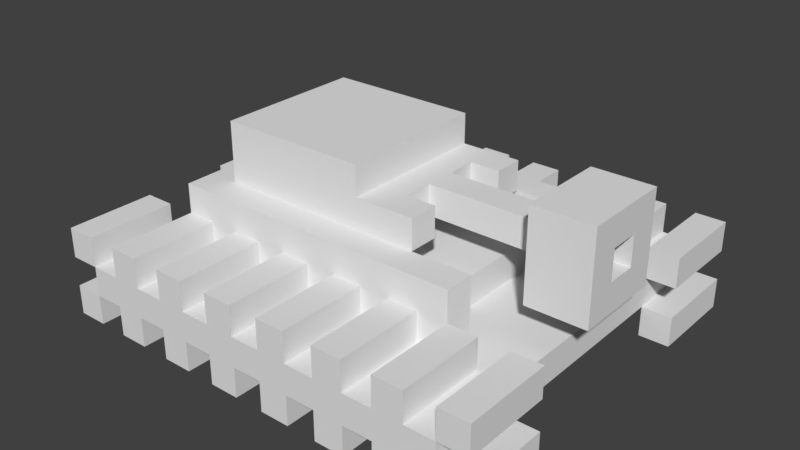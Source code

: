 # Source: SM_EnemyTank4.blend  (saved by Blender 2.77.0; exported with 4.5.12 LTS)
import bpy
from mathutils import Matrix  # noqa: F401  (used for matrix-valued properties, if any)

bpy.ops.wm.read_factory_settings(use_empty=True)
scene = bpy.context.scene
scene.name = 'Scene'

# ---- collections
col_collection_1 = bpy.data.collections.new('Collection 1'); scene.collection.children.link(col_collection_1)

# ---- images (referenced by path relative to the original .blend; pixels are not part of the script)
import os
ASSET_DIR = os.environ.get("B2B_ASSET_DIR", "")  # directory of the original .blend (textures are referenced by path, not embedded)
HERE = os.path.dirname(os.path.abspath(__file__))  # packed textures are extracted next to this script under _unpacked/

def load_image(name, relpath, width, height, colorspace="sRGB"):
    """Load a texture the original file referenced (path relative to the .blend, or extracted next to this script)."""
    p = next((c for c in (os.path.join(HERE, relpath), os.path.join(ASSET_DIR, relpath)) if relpath and os.path.exists(c)), "")
    if p:
        img = bpy.data.images.load(p, check_existing=True)
        img.name = name
    else:  # same state as the original file: an image datablock whose file is absent (Cycles renders it pink)
        img = bpy.data.images.new(name, width, height)
        img.source = "FILE"
        img.filepath = "//" + (relpath or name)
    img.colorspace_settings.name = colorspace
    return img
img_t_enemytankl4h4l_png = load_image('T_EnemyTankL4H4L.png', 'Textures/T_EnemyTankL4H4L.png', 1024, 1024, 'sRGB')

# ---- materials (node trees are filled in below, after node groups)
mat_m_enemytank4 = bpy.data.materials.new('M_EnemyTank4')
mat_m_enemytank4.alpha_threshold = 0.0
mat_m_enemytank4.roughness = 0.5
mat_m_enemytank4.line_color = (0.0, 0.0, 0.0, 1.0)

# ---- material node trees
mat_m_enemytank4.use_nodes = True; mat_m_enemytank4.node_tree.nodes.clear()
_N = mat_m_enemytank4.node_tree.nodes; _L = mat_m_enemytank4.node_tree.links
n0 = _N.new('ShaderNodeOutputMaterial'); n0.name = 'Material Output'; n0.location = (300, 300)
n1 = _N.new('ShaderNodeBsdfDiffuse'); n1.name = 'Diffuse BSDF'; n1.location = (127, 312)
n2 = _N.new('ShaderNodeTexImage'); n2.name = 'Image Texture'; n2.location = (-57, 364)
n2.width = 140
n2.image = img_t_enemytankl4h4l_png
_L.new(n1.outputs[0], n0.inputs[0])
n0.is_active_output = True

# ---- world
world_world = bpy.data.worlds.new('World'); scene.world = world_world
world_world.color = (0.05088, 0.05088, 0.05088)
world_world.use_sun_shadow = False
world_world.sun_shadow_jitter_overblur = 0.0
world_world.cycles.sampling_method = 'MANUAL'

# ---- meshes
me_cube = bpy.data.meshes.new('Cube')
me_cube.from_pydata([(-1.0, -0.8125, 1.0), (-1.0, -0.8125, 3.0), (-1.0, -0.4375, 1.0), (-1.0, -0.4375, 3.0), (-0.875, -0.8125, 1.0), (-0.875, -0.8125, 3.0), (-0.875, -0.4375, 1.0), (-0.875, -0.4375, 3.0), (-0.75, -0.8125, 1.0), (-0.75, -0.8125, 3.0), (-0.75, -0.4375, 1.0), (-0.75, -0.4375, 3.0), (-0.625, -0.8125, 1.0), (-0.625, -0.8125, 3.0), (-0.625, -0.4375, 1.0), (-0.625, -0.4375, 3.0), (-0.5, -0.8125, 1.0), (-0.5, -0.8125, 3.0), (-0.5, -0.4375, 1.0), (-0.5, -0.4375, 3.0), (-0.375, -0.8125, 1.0), (-0.375, -0.8125, 3.0), (-0.375, -0.4375, 1.0), (-0.375, -0.4375, 3.0), (-0.25, -0.8125, 1.0), (-0.25, -0.8125, 3.0), (-0.25, -0.4375, 1.0), (-0.25, -0.4375, 3.0), (-0.125, -0.8125, 1.0), (-0.125, -0.8125, 3.0), (-0.125, -0.4375, 1.0), (-0.125, -0.4375, 3.0), (0.0, -0.8125, 1.0), (0.0, -0.8125, 3.0), (0.0, -0.4375, 1.0), (0.0, -0.4375, 3.0), (0.125, -0.8125, 1.0), (0.125, -0.8125, 3.0), (0.125, -0.4375, 1.0), (0.125, -0.4375, 3.0), (0.25, -0.8125, 1.0), (0.25, -0.8125, 3.0), (0.25, -0.4375, 1.0), (0.25, -0.4375, 3.0), (0.375, -0.8125, 1.0), (0.375, -0.8125, 3.0), (0.375, -0.4375, 1.0), (0.375, -0.4375, 3.0), (0.5, -0.8125, 1.0), (0.5, -0.8125, 3.0), (0.5, -0.4375, 1.0), (0.5, -0.4375, 3.0), (0.625, -0.8125, 1.0), (0.625, -0.8125, 3.0), (0.625, -0.4375, 1.0), (0.625, -0.4375, 3.0), (0.75, -0.8125, 1.0), (0.75, -0.8125, 3.0), (0.75, -0.4375, 1.0), (0.75, -0.4375, 3.0), (0.875, -0.8125, 1.0), (0.875, -0.8125, 3.0), (0.875, -0.4375, 1.0), (0.875, -0.4375, 3.0), (0.75, -0.8125, -3.0), (0.75, -0.8125, -1.0), (0.75, -0.4375, -3.0), (0.75, -0.4375, -1.0), (0.875, -0.8125, -3.0), (0.875, -0.8125, -1.0), (0.875, -0.4375, -3.0), (0.875, -0.4375, -1.0), (0.5, -0.8125, -3.0), (0.5, -0.8125, -1.0), (0.5, -0.4375, -3.0), (0.5, -0.4375, -1.0), (0.625, -0.8125, -3.0), (0.625, -0.8125, -1.0), (0.625, -0.4375, -3.0), (0.625, -0.4375, -1.0), (0.25, -0.8125, -3.0), (0.25, -0.8125, -1.0), (0.25, -0.4375, -3.0), (0.25, -0.4375, -1.0), (0.375, -0.8125, -3.0), (0.375, -0.8125, -1.0), (0.375, -0.4375, -3.0), (0.375, -0.4375, -1.0), (0.0, -0.8125, -3.0), (0.0, -0.8125, -1.0), (0.0, -0.4375, -3.0), (0.0, -0.4375, -1.0), (0.125, -0.8125, -3.0), (0.125, -0.8125, -1.0), (0.125, -0.4375, -3.0), (0.125, -0.4375, -1.0), (-0.25, -0.8125, -3.0), (-0.25, -0.8125, -1.0), (-0.25, -0.4375, -3.0), (-0.25, -0.4375, -1.0), (-0.125, -0.8125, -3.0), (-0.125, -0.8125, -1.0), (-0.125, -0.4375, -3.0), (-0.125, -0.4375, -1.0), (-0.5, -0.8125, -3.0), (-0.5, -0.8125, -1.0), (-0.5, -0.4375, -3.0), (-0.5, -0.4375, -1.0), (-0.375, -0.8125, -3.0), (-0.375, -0.8125, -1.0), (-0.375, -0.4375, -3.0), (-0.375, -0.4375, -1.0), (-0.75, -0.8125, -3.0), (-0.75, -0.8125, -1.0), (-0.75, -0.4375, -3.0), (-0.75, -0.4375, -1.0), (-0.625, -0.8125, -3.0), (-0.625, -0.8125, -1.0), (-0.625, -0.4375, -3.0), (-0.625, -0.4375, -1.0), (-1.0, -0.8125, -3.0), (-1.0, -0.8125, -1.0), (-1.0, -0.4375, -3.0), (-1.0, -0.4375, -1.0), (-0.875, -0.8125, -3.0), (-0.875, -0.8125, -1.0), (-0.875, -0.4375, -3.0), (-0.875, -0.4375, -1.0), (-1.0, 0.4375, -3.0), (-1.0, 0.4375, -1.0), (-1.0, 0.8125, -3.0), (-1.0, 0.8125, -1.0), (-0.875, 0.4375, -3.0), (-0.875, 0.4375, -1.0), (-0.875, 0.8125, -3.0), (-0.875, 0.8125, -1.0), (-0.75, 0.4375, -3.0), (-0.75, 0.4375, -1.0), (-0.75, 0.8125, -3.0), (-0.75, 0.8125, -1.0), (-0.625, 0.4375, -3.0), (-0.625, 0.4375, -1.0), (-0.625, 0.8125, -3.0), (-0.625, 0.8125, -1.0), (-0.5, 0.4375, -3.0), (-0.5, 0.4375, -1.0), (-0.5, 0.8125, -3.0), (-0.5, 0.8125, -1.0), (-0.375, 0.4375, -3.0), (-0.375, 0.4375, -1.0), (-0.375, 0.8125, -3.0), (-0.375, 0.8125, -1.0), (-0.25, 0.4375, -3.0), (-0.25, 0.4375, -1.0), (-0.25, 0.8125, -3.0), (-0.25, 0.8125, -1.0), (-0.125, 0.4375, -3.0), (-0.125, 0.4375, -1.0), (-0.125, 0.8125, -3.0), (-0.125, 0.8125, -1.0), (0.0, 0.4375, -3.0), (0.0, 0.4375, -1.0), (0.0, 0.8125, -3.0), (0.0, 0.8125, -1.0), (0.125, 0.4375, -3.0), (0.125, 0.4375, -1.0), (0.125, 0.8125, -3.0), (0.125, 0.8125, -1.0), (0.25, 0.4375, -3.0), (0.25, 0.4375, -1.0), (0.25, 0.8125, -3.0), (0.25, 0.8125, -1.0), (0.375, 0.4375, -3.0), (0.375, 0.4375, -1.0), (0.375, 0.8125, -3.0), (0.375, 0.8125, -1.0), (0.5, 0.4375, -3.0), (0.5, 0.4375, -1.0), (0.5, 0.8125, -3.0), (0.5, 0.8125, -1.0), (0.625, 0.4375, -3.0), (0.625, 0.4375, -1.0), (0.625, 0.8125, -3.0), (0.625, 0.8125, -1.0), (0.75, 0.4375, -3.0), (0.75, 0.4375, -1.0), (0.75, 0.8125, -3.0), (0.75, 0.8125, -1.0), (0.875, 0.4375, -3.0), (0.875, 0.4375, -1.0), (0.875, 0.8125, -3.0), (0.875, 0.8125, -1.0), (0.75, 0.4375, 1.0), (0.75, 0.4375, 3.0), (0.75, 0.8125, 1.0), (0.75, 0.8125, 3.0), (0.875, 0.4375, 1.0), (0.875, 0.4375, 3.0), (0.875, 0.8125, 1.0), (0.875, 0.8125, 3.0), (0.5, 0.4375, 1.0), (0.5, 0.4375, 3.0), (0.5, 0.8125, 1.0), (0.5, 0.8125, 3.0), (0.625, 0.4375, 1.0), (0.625, 0.4375, 3.0), (0.625, 0.8125, 1.0), (0.625, 0.8125, 3.0), (0.25, 0.4375, 1.0), (0.25, 0.4375, 3.0), (0.25, 0.8125, 1.0), (0.25, 0.8125, 3.0), (0.375, 0.4375, 1.0), (0.375, 0.4375, 3.0), (0.375, 0.8125, 1.0), (0.375, 0.8125, 3.0), (0.0, 0.4375, 1.0), (0.0, 0.4375, 3.0), (0.0, 0.8125, 1.0), (0.0, 0.8125, 3.0), (0.125, 0.4375, 1.0), (0.125, 0.4375, 3.0), (0.125, 0.8125, 1.0), (0.125, 0.8125, 3.0), (-0.25, 0.4375, 1.0), (-0.25, 0.4375, 3.0), (-0.25, 0.8125, 1.0), (-0.25, 0.8125, 3.0), (-0.125, 0.4375, 1.0), (-0.125, 0.4375, 3.0), (-0.125, 0.8125, 1.0), (-0.125, 0.8125, 3.0), (-0.5, 0.4375, 1.0), (-0.5, 0.4375, 3.0), (-0.5, 0.8125, 1.0), (-0.5, 0.8125, 3.0), (-0.375, 0.4375, 1.0), (-0.375, 0.4375, 3.0), (-0.375, 0.8125, 1.0), (-0.375, 0.8125, 3.0), (-0.75, 0.4375, 1.0), (-0.75, 0.4375, 3.0), (-0.75, 0.8125, 1.0), (-0.75, 0.8125, 3.0), (-0.625, 0.4375, 1.0), (-0.625, 0.4375, 3.0), (-0.625, 0.8125, 1.0), (-0.625, 0.8125, 3.0), (-1.0, 0.4375, 1.0), (-1.0, 0.4375, 3.0), (-1.0, 0.8125, 1.0), (-1.0, 0.8125, 3.0), (-0.875, 0.4375, 1.0), (-0.875, 0.4375, 3.0), (-0.875, 0.8125, 1.0), (-0.875, 0.8125, 3.0), (-1.0, -0.0625, 1.0), (0.25, 0.1875, 5.0), (0.25, 0.3125, 5.0), (0.5, 0.4375, 1.0), (0.75, -0.8125, 1.0), (-0.75, 0.4375, 1.0), (0.5, -0.3125, 1.0), (-3.725e-09, 0.3125, 9.0), (-0.75, 0.1875, 1.0), (-0.875, -0.8125, 1.0), (0.5, -0.3125, 5.0), (0.25, -0.3125, 5.0), (0.25, -0.1875, 5.0), (0.5, -0.4375, 1.0), (-1.0, 0.0625, 1.0), (-0.875, -0.0625, 1.0), (-0.625, -0.3125, 5.0), (0.5, 0.3125, 1.0), (-0.75, -0.4375, 1.0), (-0.75, -0.1875, 1.0), (0.375, -0.3125, 1.0), (0.75, 0.8125, 1.0), (-2.459e-07, -0.3125, 5.0), (-0.875, 0.1875, 1.0), (-3.725e-09, 0.3125, 5.0), (0.5, 0.4375, 5.0), (0.375, 0.3125, 1.0), (-0.875, 0.8125, 1.0), (-0.875, -0.1875, 1.0), (-0.875, 0.0625, 1.0), (0.25, -0.1875, 7.0), (0.25, -0.3125, 7.0), (0.25, 0.1875, 7.0), (-0.875, -0.0625, 3.0), (0.125, -0.1875, 7.0), (-0.75, -0.1875, 3.0), (0.125, -0.0625, 7.0), (0.125, 0.1875, 7.0), (0.125, 0.0625, 7.0), (0.375, -0.3125, 3.0), (-2.459e-07, -0.3125, 7.0), (0.125, 0.0625, 5.0), (-0.75, 0.1875, 3.0), (-0.875, 0.1875, 3.0), (-1.0, -0.0625, 3.0), (-1.0, 0.0625, 3.0), (0.375, 0.3125, 3.0), (0.125, -0.0625, 5.0), (0.25, 0.3125, 7.0), (-3.725e-09, 0.3125, 7.0), (-0.875, -0.1875, 3.0), (-0.875, 0.0625, 3.0), (0.125, 0.1875, 5.0), (-0.75, 0.4375, 5.0), (0.5, -0.4375, 5.0), (0.5, 0.3125, 5.0), (-0.75, -0.4375, 5.0), (-0.625, 0.3125, 5.0), (0.125, -0.1875, 5.0), (-0.625, 0.3125, 9.0), (-2.459e-07, -0.3125, 9.0), (-0.625, -0.3125, 9.0), (0.625, 0.0625, 7.0), (0.625, -0.0625, 7.0), (0.625, 0.0625, 5.0), (0.75, 0.0625, 7.0), (0.75, -0.0625, 7.0), (0.75, 0.0625, 5.0), (0.75, -0.0625, 5.0), (0.875, 0.0625, 7.0), (0.875, 0.0625, 5.0), (0.625, 0.1875, 3.0), (0.625, -0.0625, 5.0), (0.875, -0.0625, 7.0), (0.875, -0.0625, 5.0), (0.875, -0.1875, 5.0), (0.625, -0.1875, 7.0), (0.625, -0.1875, 5.0), (0.875, -0.1875, 7.0), (0.625, -0.1875, 9.0), (-3.725e-09, 0.3125, 5.0), (0.875, -0.1875, 9.0), (0.875, -0.1875, 3.0), (0.625, -0.1875, 3.0), (0.625, 0.1875, 5.0), (0.625, 0.1875, 7.0), (0.625, 0.1875, 9.0), (0.875, 0.1875, 7.0), (0.875, 0.1875, 9.0), (0.875, 0.1875, 3.0), (-3.725e-09, 0.3125, 3.0), (-2.459e-07, -0.3125, 3.0), (-0.875, 0.8125, -1.0), (-0.875, -0.8125, -1.0), (0.75, -0.8125, -1.0), (0.75, 0.8125, -1.0), (0.875, 0.1875, 5.0)], [(325, 329)], [(1, 3, 2, 0), (3, 7, 6, 2), (7, 5, 4, 6), (5, 1, 0, 4), (5, 7, 3, 1), (9, 11, 10, 8), (11, 15, 14, 10), (15, 13, 12, 14), (13, 9, 8, 12), (13, 15, 11, 9), (17, 19, 18, 16), (19, 23, 22, 18), (23, 21, 20, 22), (21, 17, 16, 20), (21, 23, 19, 17), (25, 27, 26, 24), (27, 31, 30, 26), (31, 29, 28, 30), (29, 25, 24, 28), (29, 31, 27, 25), (33, 35, 34, 32), (35, 39, 38, 34), (39, 37, 36, 38), (37, 33, 32, 36), (37, 39, 35, 33), (41, 43, 42, 40), (43, 47, 46, 42), (47, 45, 44, 46), (45, 41, 40, 44), (45, 47, 43, 41), (49, 51, 50, 48), (51, 55, 54, 50), (55, 53, 52, 54), (53, 49, 48, 52), (53, 55, 51, 49), (57, 59, 58, 56), (59, 63, 62, 58), (63, 61, 60, 62), (61, 57, 56, 60), (61, 63, 59, 57), (65, 67, 66, 64), (67, 71, 70, 66), (71, 69, 68, 70), (69, 65, 64, 68), (69, 71, 67, 65), (73, 75, 74, 72), (75, 79, 78, 74), (79, 77, 76, 78), (77, 73, 72, 76), (77, 79, 75, 73), (81, 83, 82, 80), (83, 87, 86, 82), (87, 85, 84, 86), (85, 81, 80, 84), (85, 87, 83, 81), (89, 91, 90, 88), (91, 95, 94, 90), (95, 93, 92, 94), (93, 89, 88, 92), (93, 95, 91, 89), (97, 99, 98, 96), (99, 103, 102, 98), (103, 101, 100, 102), (101, 97, 96, 100), (101, 103, 99, 97), (105, 107, 106, 104), (107, 111, 110, 106), (111, 109, 108, 110), (109, 105, 104, 108), (109, 111, 107, 105), (113, 115, 114, 112), (115, 119, 118, 114), (119, 117, 116, 118), (117, 113, 112, 116), (117, 119, 115, 113), (121, 123, 122, 120), (123, 127, 126, 122), (127, 125, 124, 126), (125, 121, 120, 124), (125, 127, 123, 121), (129, 131, 130, 128), (131, 135, 134, 130), (135, 133, 132, 134), (133, 129, 128, 132), (133, 135, 131, 129), (137, 139, 138, 136), (139, 143, 142, 138), (143, 141, 140, 142), (141, 137, 136, 140), (141, 143, 139, 137), (145, 147, 146, 144), (147, 151, 150, 146), (151, 149, 148, 150), (149, 145, 144, 148), (149, 151, 147, 145), (153, 155, 154, 152), (155, 159, 158, 154), (159, 157, 156, 158), (157, 153, 152, 156), (157, 159, 155, 153), (161, 163, 162, 160), (163, 167, 166, 162), (167, 165, 164, 166), (165, 161, 160, 164), (165, 167, 163, 161), (169, 171, 170, 168), (171, 175, 174, 170), (175, 173, 172, 174), (173, 169, 168, 172), (173, 175, 171, 169), (177, 179, 178, 176), (179, 183, 182, 178), (183, 181, 180, 182), (181, 177, 176, 180), (181, 183, 179, 177), (185, 187, 186, 184), (187, 191, 190, 186), (191, 189, 188, 190), (189, 185, 184, 188), (189, 191, 187, 185), (193, 195, 194, 192), (195, 199, 198, 194), (199, 197, 196, 198), (197, 193, 192, 196), (197, 199, 195, 193), (201, 203, 202, 200), (203, 207, 206, 202), (207, 205, 204, 206), (205, 201, 200, 204), (205, 207, 203, 201), (209, 211, 210, 208), (211, 215, 214, 210), (215, 213, 212, 214), (213, 209, 208, 212), (213, 215, 211, 209), (217, 219, 218, 216), (219, 223, 222, 218), (223, 221, 220, 222), (221, 217, 216, 220), (221, 223, 219, 217), (225, 227, 226, 224), (227, 231, 230, 226), (231, 229, 228, 230), (229, 225, 224, 228), (229, 231, 227, 225), (233, 235, 234, 232), (235, 239, 238, 234), (239, 237, 236, 238), (237, 233, 232, 236), (237, 239, 235, 233), (241, 243, 242, 240), (243, 247, 246, 242), (247, 245, 244, 246), (245, 241, 240, 244), (245, 247, 243, 241), (249, 251, 250, 248), (251, 255, 254, 250), (255, 253, 252, 254), (253, 249, 248, 252), (253, 255, 251, 249), (265, 283, 348, 349), (348, 283, 277, 351), (267, 268, 286, 287), (316, 317, 272, 278, 267, 287, 296), (257, 258, 304, 288), (308, 257, 288, 293), (260, 277, 283, 279, 264, 261, 259, 273, 282, 276, 262, 269, 274, 275, 284, 265), (315, 263, 305, 304, 258, 280, 313), (264, 279, 299, 298), (284, 275, 291, 306), (271, 284, 306, 289), (256, 271, 289, 300), (262, 266, 310, 269), (276, 282, 302, 295), (285, 270, 301, 307), (274, 312, 309, 261, 264, 298, 291, 275), (270, 256, 300, 301), (279, 285, 307, 299), (259, 281, 311, 273), (286, 290, 292, 319, 318, 294, 293, 288, 304, 305, 296, 287), (346, 347, 295, 302), (346, 280, 278, 347), (297, 294, 318, 320), (260, 350, 351, 277), (295, 347, 278, 267, 266, 262, 276), (273, 311, 258, 280, 346, 302, 282), (309, 281, 259, 261), (298, 299, 307, 301, 300, 289, 306, 291), (310, 312, 274, 269), (350, 260, 265, 349), (268, 314, 290, 286), (272, 317, 315, 313), (309, 312, 310, 266, 267, 278, 272, 313, 280, 258, 311, 281), (296, 305, 263, 316), (263, 315, 317, 316), (314, 303, 292, 290), (297, 308, 293, 294), (319, 318, 332, 335, 342, 341), (292, 303, 328, 319), (338, 337, 335, 339), (339, 333, 340, 327), (342, 344, 345, 327), (318, 341, 340, 320), (328, 333, 332, 319), (337, 344, 342, 335), (324, 323, 321, 322), (325, 321, 323, 326), (322, 329, 330, 324), (323, 324, 330, 326), (337, 334, 343, 344), (352, 343, 325, 326), (331, 330, 329, 334), (345, 352, 331, 338)])
_uv = me_cube.uv_layers.new(name='UVMap')
_uv.uv.foreach_set('vector', [0.03277, 0.9084, 0.2664, 0.9084, 0.2664, 0.9318, 0.03277, 0.9318, 0.2889, 0.9322, 0.2889, 0.9073, 0.3122, 0.9073, 0.3122, 0.9322, 0.2669, 0.8946, 0.03321, 0.8946, 0.03321, 0.8713, 0.2669, 0.8713, 0.2892, 0.8717, 0.3126, 0.8717, 0.3126, 0.8966, 0.2892, 0.8966, 0.03227, 0.9479, 0.3056, 0.9479, 0.3056, 0.9759, 0.03227, 0.9759, 0.03277, 0.9084, 0.2664, 0.9084, 0.2664, 0.9318, 0.03277, 0.9318, 0.2889, 0.9322, 0.2889, 0.9073, 0.3122, 0.9073, 0.3122, 0.9322, 0.2669, 0.8946, 0.03321, 0.8946, 0.03321, 0.8713, 0.2669, 0.8713, 0.2892, 0.8717, 0.3126, 0.8717, 0.3126, 0.8966, 0.2892, 0.8966, 0.03227, 0.9479, 0.3056, 0.9479, 0.3056, 0.9759, 0.03227, 0.9759, 0.03277, 0.9084, 0.2664, 0.9084, 0.2664, 0.9318, 0.03277, 0.9318, 0.2889, 0.9322, 0.2889, 0.9073, 0.3122, 0.9073, 0.3122, 0.9322, 0.2669, 0.8946, 0.03321, 0.8946, 0.03321, 0.8713, 0.2669, 0.8713, 0.2892, 0.8717, 0.3126, 0.8717, 0.3126, 0.8966, 0.2892, 0.8966, 0.03227, 0.9479, 0.3056, 0.9479, 0.3056, 0.9759, 0.03227, 0.9759, 0.03277, 0.9084, 0.2664, 0.9084, 0.2664, 0.9318, 0.03277, 0.9318, 0.2889, 0.9322, 0.2889, 0.9073, 0.3122, 0.9073, 0.3122, 0.9322, 0.2669, 0.8946, 0.03321, 0.8946, 0.03321, 0.8713, 0.2669, 0.8713, 0.2892, 0.8717, 0.3126, 0.8717, 0.3126, 0.8966, 0.2892, 0.8966, 0.03227, 0.9479, 0.3056, 0.9479, 0.3056, 0.9759, 0.03227, 0.9759, 0.03277, 0.9084, 0.2664, 0.9084, 0.2664, 0.9318, 0.03277, 0.9318, 0.2889, 0.9322, 0.2889, 0.9073, 0.3122, 0.9073, 0.3122, 0.9322, 0.2669, 0.8946, 0.03321, 0.8946, 0.03321, 0.8713, 0.2669, 0.8713, 0.2892, 0.8717, 0.3126, 0.8717, 0.3126, 0.8966, 0.2892, 0.8966, 0.03227, 0.9479, 0.3056, 0.9479, 0.3056, 0.9759, 0.03227, 0.9759, 0.03277, 0.9084, 0.2664, 0.9084, 0.2664, 0.9318, 0.03277, 0.9318, 0.2889, 0.9322, 0.2889, 0.9073, 0.3122, 0.9073, 0.3122, 0.9322, 0.2669, 0.8946, 0.03321, 0.8946, 0.03321, 0.8713, 0.2669, 0.8713, 0.2892, 0.8717, 0.3126, 0.8717, 0.3126, 0.8966, 0.2892, 0.8966, 0.03227, 0.9479, 0.3056, 0.9479, 0.3056, 0.9759, 0.03227, 0.9759, 0.03277, 0.9084, 0.2664, 0.9084, 0.2664, 0.9318, 0.03277, 0.9318, 0.2889, 0.9322, 0.2889, 0.9073, 0.3122, 0.9073, 0.3122, 0.9322, 0.2669, 0.8946, 0.03321, 0.8946, 0.03321, 0.8713, 0.2669, 0.8713, 0.2892, 0.8717, 0.3126, 0.8717, 0.3126, 0.8966, 0.2892, 0.8966, 0.03227, 0.9479, 0.3056, 0.9479, 0.3056, 0.9759, 0.03227, 0.9759, 0.03277, 0.9084, 0.2664, 0.9084, 0.2664, 0.9318, 0.03277, 0.9318, 0.2889, 0.9322, 0.2889, 0.9073, 0.3122, 0.9073, 0.3122, 0.9322, 0.2669, 0.8946, 0.03321, 0.8946, 0.03321, 0.8713, 0.2669, 0.8713, 0.2892, 0.8717, 0.3126, 0.8717, 0.3126, 0.8966, 0.2892, 0.8966, 0.03227, 0.9479, 0.3056, 0.9479, 0.3056, 0.9759, 0.03227, 0.9759, 0.03277, 0.9084, 0.2664, 0.9084, 0.2664, 0.9318, 0.03277, 0.9318, 0.2889, 0.9322, 0.2889, 0.9073, 0.3122, 0.9073, 0.3122, 0.9322, 0.2669, 0.8946, 0.03321, 0.8946, 0.03321, 0.8713, 0.2669, 0.8713, 0.2892, 0.8717, 0.3126, 0.8717, 0.3126, 0.8966, 0.2892, 0.8966, 0.03227, 0.9479, 0.3056, 0.9479, 0.3056, 0.9759, 0.03227, 0.9759, 0.03277, 0.9084, 0.2664, 0.9084, 0.2664, 0.9318, 0.03277, 0.9318, 0.2889, 0.9322, 0.2889, 0.9073, 0.3122, 0.9073, 0.3122, 0.9322, 0.2669, 0.8946, 0.03321, 0.8946, 0.03321, 0.8713, 0.2669, 0.8713, 0.2892, 0.8717, 0.3126, 0.8717, 0.3126, 0.8966, 0.2892, 0.8966, 0.03227, 0.9479, 0.3056, 0.9479, 0.3056, 0.9759, 0.03227, 0.9759, 0.03277, 0.9084, 0.2664, 0.9084, 0.2664, 0.9318, 0.03277, 0.9318, 0.2889, 0.9322, 0.2889, 0.9073, 0.3122, 0.9073, 0.3122, 0.9322, 0.2669, 0.8946, 0.03321, 0.8946, 0.03321, 0.8713, 0.2669, 0.8713, 0.2892, 0.8717, 0.3126, 0.8717, 0.3126, 0.8966, 0.2892, 0.8966, 0.03227, 0.9479, 0.3056, 0.9479, 0.3056, 0.9759, 0.03227, 0.9759, 0.03277, 0.9084, 0.2664, 0.9084, 0.2664, 0.9318, 0.03277, 0.9318, 0.2889, 0.9322, 0.2889, 0.9073, 0.3122, 0.9073, 0.3122, 0.9322, 0.2669, 0.8946, 0.03321, 0.8946, 0.03321, 0.8713, 0.2669, 0.8713, 0.2892, 0.8717, 0.3126, 0.8717, 0.3126, 0.8966, 0.2892, 0.8966, 0.03227, 0.9479, 0.3056, 0.9479, 0.3056, 0.9759, 0.03227, 0.9759, 0.03277, 0.9084, 0.2664, 0.9084, 0.2664, 0.9318, 0.03277, 0.9318, 0.2889, 0.9322, 0.2889, 0.9073, 0.3122, 0.9073, 0.3122, 0.9322, 0.2669, 0.8946, 0.03321, 0.8946, 0.03321, 0.8713, 0.2669, 0.8713, 0.2892, 0.8717, 0.3126, 0.8717, 0.3126, 0.8966, 0.2892, 0.8966, 0.03227, 0.9479, 0.3056, 0.9479, 0.3056, 0.9759, 0.03227, 0.9759, 0.03277, 0.9084, 0.2664, 0.9084, 0.2664, 0.9318, 0.03277, 0.9318, 0.2889, 0.9322, 0.2889, 0.9073, 0.3122, 0.9073, 0.3122, 0.9322, 0.2669, 0.8946, 0.03321, 0.8946, 0.03321, 0.8713, 0.2669, 0.8713, 0.2892, 0.8717, 0.3126, 0.8717, 0.3126, 0.8966, 0.2892, 0.8966, 0.03227, 0.9479, 0.3056, 0.9479, 0.3056, 0.9759, 0.03227, 0.9759, 0.03277, 0.9084, 0.2664, 0.9084, 0.2664, 0.9318, 0.03277, 0.9318, 0.2889, 0.9322, 0.2889, 0.9073, 0.3122, 0.9073, 0.3122, 0.9322, 0.2669, 0.8946, 0.03321, 0.8946, 0.03321, 0.8713, 0.2669, 0.8713, 0.2892, 0.8717, 0.3126, 0.8717, 0.3126, 0.8966, 0.2892, 0.8966, 0.03227, 0.9479, 0.3056, 0.9479, 0.3056, 0.9759, 0.03227, 0.9759, 0.03277, 0.9084, 0.2664, 0.9084, 0.2664, 0.9318, 0.03277, 0.9318, 0.2889, 0.9322, 0.2889, 0.9073, 0.3122, 0.9073, 0.3122, 0.9322, 0.2669, 0.8946, 0.03321, 0.8946, 0.03321, 0.8713, 0.2669, 0.8713, 0.2892, 0.8717, 0.3126, 0.8717, 0.3126, 0.8966, 0.2892, 0.8966, 0.03227, 0.9479, 0.3056, 0.9479, 0.3056, 0.9759, 0.03227, 0.9759, 0.3365, 0.9074, 0.5701, 0.9074, 0.5701, 0.9308, 0.3365, 0.9308, 0.5926, 0.9312, 0.5926, 0.9063, 0.6159, 0.9063, 0.6159, 0.9312, 0.5706, 0.8937, 0.3369, 0.8937, 0.3369, 0.8703, 0.5706, 0.8703, 0.5929, 0.8707, 0.6163, 0.8707, 0.6163, 0.8956, 0.5929, 0.8956, 0.336, 0.9469, 0.6093, 0.9469, 0.6093, 0.9749, 0.336, 0.9749, 0.3365, 0.9074, 0.5701, 0.9074, 0.5701, 0.9308, 0.3365, 0.9308, 0.5926, 0.9312, 0.5926, 0.9063, 0.6159, 0.9063, 0.6159, 0.9312, 0.5706, 0.8937, 0.3369, 0.8937, 0.3369, 0.8703, 0.5706, 0.8703, 0.5929, 0.8707, 0.6163, 0.8707, 0.6163, 0.8956, 0.5929, 0.8956, 0.336, 0.9469, 0.6093, 0.9469, 0.6093, 0.9749, 0.336, 0.9749, 0.3365, 0.9074, 0.5701, 0.9074, 0.5701, 0.9308, 0.3365, 0.9308, 0.5926, 0.9312, 0.5926, 0.9063, 0.6159, 0.9063, 0.6159, 0.9312, 0.5706, 0.8937, 0.3369, 0.8937, 0.3369, 0.8703, 0.5706, 0.8703, 0.5929, 0.8707, 0.6163, 0.8707, 0.6163, 0.8956, 0.5929, 0.8956, 0.336, 0.9469, 0.6093, 0.9469, 0.6093, 0.9749, 0.336, 0.9749, 0.3365, 0.9074, 0.5701, 0.9074, 0.5701, 0.9308, 0.3365, 0.9308, 0.5926, 0.9312, 0.5926, 0.9063, 0.6159, 0.9063, 0.6159, 0.9312, 0.5706, 0.8937, 0.3369, 0.8937, 0.3369, 0.8703, 0.5706, 0.8703, 0.5929, 0.8707, 0.6163, 0.8707, 0.6163, 0.8956, 0.5929, 0.8956, 0.336, 0.9469, 0.6093, 0.9469, 0.6093, 0.9749, 0.336, 0.9749, 0.3365, 0.9074, 0.5701, 0.9074, 0.5701, 0.9308, 0.3365, 0.9308, 0.5926, 0.9312, 0.5926, 0.9063, 0.6159, 0.9063, 0.6159, 0.9312, 0.5706, 0.8937, 0.3369, 0.8937, 0.3369, 0.8703, 0.5706, 0.8703, 0.5929, 0.8707, 0.6163, 0.8707, 0.6163, 0.8956, 0.5929, 0.8956, 0.336, 0.9469, 0.6093, 0.9469, 0.6093, 0.9749, 0.336, 0.9749, 0.3365, 0.9074, 0.5701, 0.9074, 0.5701, 0.9308, 0.3365, 0.9308, 0.5926, 0.9312, 0.5926, 0.9063, 0.6159, 0.9063, 0.6159, 0.9312, 0.5706, 0.8937, 0.3369, 0.8937, 0.3369, 0.8703, 0.5706, 0.8703, 0.5929, 0.8707, 0.6163, 0.8707, 0.6163, 0.8956, 0.5929, 0.8956, 0.336, 0.9469, 0.6093, 0.9469, 0.6093, 0.9749, 0.336, 0.9749, 0.3365, 0.9074, 0.5701, 0.9074, 0.5701, 0.9308, 0.3365, 0.9308, 0.5926, 0.9312, 0.5926, 0.9063, 0.6159, 0.9063, 0.6159, 0.9312, 0.5706, 0.8937, 0.3369, 0.8937, 0.3369, 0.8703, 0.5706, 0.8703, 0.5929, 0.8707, 0.6163, 0.8707, 0.6163, 0.8956, 0.5929, 0.8956, 0.336, 0.9469, 0.6093, 0.9469, 0.6093, 0.9749, 0.336, 0.9749, 0.3365, 0.9074, 0.5701, 0.9074, 0.5701, 0.9308, 0.3365, 0.9308, 0.5926, 0.9312, 0.5926, 0.9063, 0.6159, 0.9063, 0.6159, 0.9312, 0.5706, 0.8937, 0.3369, 0.8937, 0.3369, 0.8703, 0.5706, 0.8703, 0.5929, 0.8707, 0.6163, 0.8707, 0.6163, 0.8956, 0.5929, 0.8956, 0.336, 0.9469, 0.6093, 0.9469, 0.6093, 0.9749, 0.336, 0.9749, 0.3365, 0.9074, 0.5701, 0.9074, 0.5701, 0.9308, 0.3365, 0.9308, 0.5926, 0.9312, 0.5926, 0.9063, 0.6159, 0.9063, 0.6159, 0.9312, 0.5706, 0.8937, 0.3369, 0.8937, 0.3369, 0.8703, 0.5706, 0.8703, 0.5929, 0.8707, 0.6163, 0.8707, 0.6163, 0.8956, 0.5929, 0.8956, 0.336, 0.9469, 0.6093, 0.9469, 0.6093, 0.9749, 0.336, 0.9749, 0.3365, 0.9074, 0.5701, 0.9074, 0.5701, 0.9308, 0.3365, 0.9308, 0.5926, 0.9312, 0.5926, 0.9063, 0.6159, 0.9063, 0.6159, 0.9312, 0.5706, 0.8937, 0.3369, 0.8937, 0.3369, 0.8703, 0.5706, 0.8703, 0.5929, 0.8707, 0.6163, 0.8707, 0.6163, 0.8956, 0.5929, 0.8956, 0.336, 0.9469, 0.6093, 0.9469, 0.6093, 0.9749, 0.336, 0.9749, 0.3365, 0.9074, 0.5701, 0.9074, 0.5701, 0.9308, 0.3365, 0.9308, 0.5926, 0.9312, 0.5926, 0.9063, 0.6159, 0.9063, 0.6159, 0.9312, 0.5706, 0.8937, 0.3369, 0.8937, 0.3369, 0.8703, 0.5706, 0.8703, 0.5929, 0.8707, 0.6163, 0.8707, 0.6163, 0.8956, 0.5929, 0.8956, 0.336, 0.9469, 0.6093, 0.9469, 0.6093, 0.9749, 0.336, 0.9749, 0.3365, 0.9074, 0.5701, 0.9074, 0.5701, 0.9308, 0.3365, 0.9308, 0.5926, 0.9312, 0.5926, 0.9063, 0.6159, 0.9063, 0.6159, 0.9312, 0.5706, 0.8937, 0.3369, 0.8937, 0.3369, 0.8703, 0.5706, 0.8703, 0.5929, 0.8707, 0.6163, 0.8707, 0.6163, 0.8956, 0.5929, 0.8956, 0.336, 0.9469, 0.6093, 0.9469, 0.6093, 0.9749, 0.336, 0.9749, 0.3365, 0.9074, 0.5701, 0.9074, 0.5701, 0.9308, 0.3365, 0.9308, 0.5926, 0.9312, 0.5926, 0.9063, 0.6159, 0.9063, 0.6159, 0.9312, 0.5706, 0.8937, 0.3369, 0.8937, 0.3369, 0.8703, 0.5706, 0.8703, 0.5929, 0.8707, 0.6163, 0.8707, 0.6163, 0.8956, 0.5929, 0.8956, 0.336, 0.9469, 0.6093, 0.9469, 0.6093, 0.9749, 0.336, 0.9749, 0.3365, 0.9074, 0.5701, 0.9074, 0.5701, 0.9308, 0.3365, 0.9308, 0.5926, 0.9312, 0.5926, 0.9063, 0.6159, 0.9063, 0.6159, 0.9312, 0.5706, 0.8937, 0.3369, 0.8937, 0.3369, 0.8703, 0.5706, 0.8703, 0.5929, 0.8707, 0.6163, 0.8707, 0.6163, 0.8956, 0.5929, 0.8956, 0.336, 0.9469, 0.6093, 0.9469, 0.6093, 0.9749, 0.336, 0.9749, 0.3365, 0.9074, 0.5701, 0.9074, 0.5701, 0.9308, 0.3365, 0.9308, 0.5926, 0.9312, 0.5926, 0.9063, 0.6159, 0.9063, 0.6159, 0.9312, 0.5706, 0.8937, 0.3369, 0.8937, 0.3369, 0.8703, 0.5706, 0.8703, 0.5929, 0.8707, 0.6163, 0.8707, 0.6163, 0.8956, 0.5929, 0.8956, 0.336, 0.9469, 0.6093, 0.9469, 0.6093, 0.9749, 0.336, 0.9749, 0.3365, 0.9074, 0.5701, 0.9074, 0.5701, 0.9308, 0.3365, 0.9308, 0.5926, 0.9312, 0.5926, 0.9063, 0.6159, 0.9063, 0.6159, 0.9312, 0.5706, 0.8937, 0.3369, 0.8937, 0.3369, 0.8703, 0.5706, 0.8703, 0.5929, 0.8707, 0.6163, 0.8707, 0.6163, 0.8956, 0.5929, 0.8956, 0.336, 0.9469, 0.6093, 0.9469, 0.6093, 0.9749, 0.336, 0.9749, 0.1873, 0.4168, 0.1873, 0.02797, 0.1927, 0.02797, 0.1927, 0.4168, 0.9625, 0.08021, 0.9625, 0.07044, 0.9705, 0.07044, 0.9705, 0.08021, 0.907, 0.01367, 0.9156, 0.01367, 0.9156, 0.02344, 0.907, 0.02344, 0.5802, 0.1989, 0.4758, 0.1989, 0.4758, 0.01331, 0.5802, 0.01331, 0.622, 0.01331, 0.622, 0.1061, 0.5802, 0.1061, 0.8879, 0.06139, 0.8781, 0.06139, 0.8781, 0.05139, 0.8879, 0.05139, 0.8855, 0.04222, 0.8757, 0.04222, 0.8757, 0.03222, 0.8855, 0.03222, 0.5823, 0.2798, 0.979, 0.2798, 0.979, 0.6765, 0.8264, 0.6765, 0.8264, 0.646, 0.8874, 0.646, 0.8874, 0.3408, 0.8569, 0.3408, 0.8569, 0.3713, 0.7043, 0.3713, 0.7043, 0.3408, 0.6738, 0.3408, 0.6738, 0.646, 0.7348, 0.646, 0.7348, 0.6765, 0.5823, 0.6765, 0.7825, 0.2004, 0.6781, 0.2004, 0.6781, 0.1076, 0.6364, 0.1076, 0.6364, 0.01487, 0.6781, 0.01487, 0.7825, 0.01487, 0.9699, 0.02344, 0.9614, 0.02344, 0.9614, 0.01367, 0.9699, 0.01367, 0.8761, 0.02321, 0.8663, 0.02321, 0.8663, 0.01228, 0.8761, 0.01228, 0.9774, 0.03253, 0.9872, 0.03253, 0.9872, 0.04253, 0.9774, 0.04253, 0.9868, 0.02295, 0.9782, 0.02295, 0.9782, 0.01318, 0.9868, 0.01318, 0.03432, 0.01781, 0.03432, 0.2131, 0.02822, 0.2131, 0.02822, 0.01781, 0.7048, 0.3964, 0.8572, 0.3964, 0.8572, 0.4046, 0.7048, 0.4046, 0.9487, 0.062, 0.939, 0.062, 0.939, 0.052, 0.9487, 0.052, 0.2077, 0.03055, 0.2428, 0.03055, 0.2428, 0.4151, 0.2077, 0.4151, 0.2077, 0.3052, 0.2252, 0.3052, 0.2252, 0.1404, 0.2077, 0.1404, 0.8838, 0.01228, 0.8936, 0.01228, 0.8936, 0.02321, 0.8838, 0.02321, 0.8588, 0.02272, 0.849, 0.02272, 0.849, 0.01179, 0.8588, 0.01179, 0.05464, 0.01804, 0.05464, 0.2134, 0.04854, 0.2134, 0.04854, 0.01804, 0.6895, 0.6973, 0.6895, 0.7584, 0.7505, 0.7584, 0.7505, 0.5142, 0.8116, 0.5142, 0.8116, 0.7584, 0.8726, 0.7584, 0.8726, 0.6973, 0.9336, 0.6973, 0.9336, 0.8194, 0.6285, 0.8194, 0.6285, 0.6973, 0.857, 0.3705, 0.7048, 0.3705, 0.7048, 0.3615, 0.857, 0.3615, 0.8578, 0.4157, 0.8578, 0.4243, 0.7052, 0.4243, 0.7052, 0.4157, 0.9695, 0.05221, 0.9695, 0.06221, 0.9601, 0.06221, 0.9601, 0.05221, 0.1688, 0.02372, 0.1727, 0.02372, 0.1727, 0.4165, 0.1688, 0.4165, 0.8208, 0.2229, 0.8208, 0.1217, 0.8911, 0.1217, 0.8911, 0.1892, 0.8911, 0.2567, 0.7504, 0.2567, 0.7504, 0.2229, 0.7407, 0.2563, 0.5942, 0.2563, 0.5942, 0.1892, 0.5942, 0.122, 0.6674, 0.122, 0.6674, 0.2227, 0.7407, 0.2227, 0.9913, 0.9943, 0.6324, 0.9943, 0.6324, 0.9201, 0.9913, 0.9201, 0.9489, 0.104, 0.8757, 0.104, 0.8757, 0.09419, 0.8025, 0.09419, 0.8025, 0.08443, 0.8757, 0.08443, 0.8757, 0.07466, 0.9489, 0.07466, 0.9912, 0.9102, 0.6323, 0.9102, 0.6323, 0.836, 0.9912, 0.836, 0.9814, 0.07995, 0.9814, 0.07019, 0.9893, 0.07019, 0.9893, 0.07995, 0.8648, 0.0416, 0.855, 0.0416, 0.855, 0.0316, 0.8648, 0.0316, 0.01601, 0.01786, 0.01601, 0.2132, 0.01052, 0.2132, 0.01052, 0.01786, 0.5478, 0.8387, 0.0351, 0.8387, 0.0351, 0.2283, 0.1083, 0.2283, 0.1083, 0.3504, 0.1083, 0.4725, 0.1083, 0.7776, 0.4746, 0.7776, 0.4746, 0.4725, 0.4746, 0.3504, 0.4746, 0.2283, 0.5478, 0.2283, 0.06973, 0.2084, 0.06973, 0.02527, 0.07559, 0.02527, 0.07559, 0.2084, 0.4443, 0.4449, 0.4443, 0.7501, 0.1392, 0.7501, 0.1392, 0.4449, 0.9388, 0.03191, 0.9485, 0.03191, 0.9485, 0.04191, 0.9388, 0.04191, 0.9321, 0.02298, 0.9236, 0.02298, 0.9236, 0.01321, 0.9321, 0.01321, 0.0969, 0.08152, 0.0969, 0.1487, 0.0969, 0.01439, 0.1018, 0.01439, 0.1018, 0.2158, 0.0969, 0.2158, 0.9866, 0.05221, 0.9866, 0.06221, 0.9772, 0.06221, 0.9772, 0.05221, 0.4468, 0.2846, 0.271, 0.2846, 0.271, 0.1747, 0.4468, 0.1747, 0.9791, 0.1783, 0.9791, 0.1685, 0.9864, 0.1685, 0.9864, 0.1783, 0.2706, 0.4176, 0.2706, 0.3078, 0.4464, 0.3078, 0.4464, 0.4176, 0.8552, 0.05231, 0.865, 0.05231, 0.865, 0.06231, 0.8552, 0.06231, 0.9512, 0.02344, 0.9426, 0.02344, 0.9426, 0.01367, 0.9512, 0.01367, 0.2735, 0.03498, 0.4465, 0.03498, 0.4465, 0.1503, 0.2735, 0.1503, 0.9158, 0.05212, 0.9256, 0.05212, 0.9256, 0.06212, 0.9158, 0.06212, 0.8966, 0.05231, 0.9064, 0.05231, 0.9064, 0.06231, 0.8966, 0.06231, 0.8963, 0.03291, 0.9061, 0.03291, 0.9061, 0.04291, 0.8963, 0.04291, 0.8458, 0.0626, 0.836, 0.0626, 0.836, 0.05284, 0.8458, 0.05284, 0.1109, 0.02139, 0.1168, 0.02139, 0.1168, 0.2109, 0.1109, 0.2109, 0.9266, 0.03349, 0.9266, 0.04349, 0.9168, 0.04349, 0.9168, 0.03349, 0.9671, 0.04283, 0.9573, 0.04283, 0.9573, 0.03283, 0.9671, 0.03283, 0.9689, 0.1679, 0.9689, 0.1776, 0.9597, 0.1776, 0.9597, 0.1679])
me_cube.materials.append(mat_m_enemytank4)
me_cube.use_remesh_preserve_volume = False
me_cube.use_remesh_preserve_attributes = False
me_cube.use_mirror_vertex_groups = False
me_cube.update()
arm_armature = bpy.data.armatures.new('Armature')  # bones are not reproduced

# ---- objects
ob_armature = bpy.data.objects.new('Armature', arm_armature)
ob_cube = bpy.data.objects.new('Cube', me_cube)

# ---- transforms, parenting, visibility, modifiers, constraints
ob_armature.location = (-1.045, 0.5575, -0.1237)
ob_armature.show_in_front = True
ob_armature.lineart.crease_threshold = 0.0
ob_cube.parent = ob_armature
ob_cube.matrix_parent_inverse = Matrix(((1.0, 0.0, 0.0, 1.045), (0.0, 1.0, 0.0, -0.5575), (0.0, 0.0, 1.0, 0.1237), (0.0, 0.0, 0.0, 1.0)))
ob_cube.location = (0.0, 0.0, -0.2062)
ob_cube.scale = (0.5, 0.5, 0.03125)
ob_cube.lock_rotations_4d = False
ob_cube.empty_display_type = 'ARROWS'
ob_cube.lineart.crease_threshold = 0.0
_vg = ob_cube.vertex_groups.new(name='Root')
_vg.add([256, 257, 258, 259, 260, 261, 262, 263, 264, 265, 266, 267, 268, 269, 270, 271, 272, 273, 274, 275, 276, 277, 278, 279, 280, 281, 282, 283, 284, 285, 286, 287, 288, 289, 290, 291, 292, 293, 294, 295, 296, 297, 298, 299, 300, 301, 302, 303, 304, 305, 306, 307, 308, 309, 310, 311, 312, 313, 314, 315, 316, 317, 318, 319, 320, 321, 322, 323, 324, 325, 326, 327, 328, 329, 330, 331, 332, 333, 334, 335, 337, 338, 339, 340, 341, 342, 343, 344, 345, 346, 347, 348, 349, 350, 351, 352], 1.0, 'REPLACE')
_vg = ob_cube.vertex_groups.new(name='TrackUp')
for _i, _w in zip([0, 1, 2, 3, 4, 5, 6, 7, 8, 9, 10, 11, 12, 13, 14, 15, 16, 17, 18, 19, 20, 21, 22, 23, 24, 25, 26, 27, 28, 29, 30, 31, 32, 33, 34, 35, 36, 37, 38, 39, 40, 41, 42, 43, 44, 45, 46, 47, 48, 49, 50, 51, 52, 53, 54, 55, 200, 201, 202, 203, 204, 205, 206, 207, 208, 209, 210, 211, 212, 213, 214, 215, 216, 217, 218, 219, 220, 221, 222, 223, 224, 225, 226, 227, 228, 229, 230, 231, 232, 233, 234, 235, 236, 237, 238, 239, 240, 241, 242, 243, 244, 245, 246, 247, 248, 249, 250, 251, 252, 253, 254, 255], [0.9993, 1.0, 0.9377, 1.0, 1.0, 1.0, 1.0, 1.0, 1.0, 1.0, 1.0, 1.0, 1.0, 1.0, 1.0, 1.0, 1.0, 1.0, 1.0, 1.0, 1.0, 1.0, 1.0, 1.0, 1.0, 1.0, 1.0, 1.0, 1.0, 1.0, 1.0, 1.0, 1.0, 1.0, 1.0, 1.0, 1.0, 1.0, 1.0, 1.0, 1.0, 1.0, 1.0, 1.0, 1.0, 1.0, 1.0, 1.0, 0.9994, 1.0, 1.0, 1.0, 1.0, 1.0, 1.0, 1.0, 1.0, 1.0, 0.9998, 1.0, 1.0, 1.0, 0.9987, 1.0, 1.0, 1.0, 1.0, 1.0, 1.0, 1.0, 1.0, 1.0, 1.0, 1.0, 1.0, 1.0, 1.0, 1.0, 1.0, 1.0, 1.0, 1.0, 1.0, 1.0, 1.0, 1.0, 1.0, 1.0, 1.0, 1.0, 1.0, 1.0, 1.0, 1.0, 1.0, 1.0, 1.0, 1.0, 1.0, 1.0, 1.0, 1.0, 1.0, 1.0, 1.0, 1.0, 1.0, 1.0, 1.0, 1.0, 1.0, 1.0]): _vg.add([_i], _w, 'REPLACE')
_vg = ob_cube.vertex_groups.new(name='TrackDown')
for _i, _w in zip([64, 65, 66, 67, 68, 69, 70, 71, 72, 73, 74, 75, 76, 77, 78, 79, 80, 81, 82, 83, 84, 85, 86, 87, 88, 89, 90, 91, 92, 93, 94, 95, 96, 97, 98, 99, 100, 101, 102, 103, 104, 105, 106, 107, 108, 109, 110, 111, 112, 113, 114, 115, 116, 117, 118, 119, 136, 137, 138, 139, 140, 141, 142, 143, 144, 145, 146, 147, 148, 149, 150, 151, 152, 153, 154, 155, 156, 157, 158, 159, 160, 161, 162, 163, 164, 165, 166, 167, 168, 169, 170, 171, 172, 173, 174, 175, 176, 177, 178, 179, 180, 181, 182, 183, 184, 185, 186, 187, 188, 189, 190, 191], [1.0, 1.0, 1.0, 1.0, 1.0, 0.9999, 1.0, 1.0, 1.0, 1.0, 1.0, 1.0, 1.0, 1.0, 1.0, 1.0, 1.0, 1.0, 1.0, 1.0, 1.0, 1.0, 1.0, 1.0, 1.0, 1.0, 1.0, 1.0, 1.0, 1.0, 1.0, 1.0, 1.0, 1.0, 1.0, 1.0, 1.0, 1.0, 1.0, 1.0, 1.0, 1.0, 1.0, 1.0, 1.0, 1.0, 1.0, 1.0, 1.0, 1.0, 1.0, 1.0, 1.0, 1.0, 1.0, 1.0, 1.0, 1.0, 1.0, 1.0, 1.0, 0.9988, 1.0, 1.0, 1.0, 0.9967, 1.0, 1.0, 1.0, 0.9998, 1.0, 1.0, 1.0, 0.9995, 1.0, 1.0, 1.0, 0.997, 1.0, 1.0, 1.0, 0.9891, 1.0, 1.0, 1.0, 0.9963, 1.0, 1.0, 1.0, 1.0, 1.0, 1.0, 1.0, 1.0, 1.0, 1.0, 1.0, 1.0, 1.0, 1.0, 1.0, 1.0, 1.0, 1.0, 1.0, 1.0, 1.0, 1.0, 1.0, 1.0, 1.0, 1.0]): _vg.add([_i], _w, 'REPLACE')
_vg = ob_cube.vertex_groups.new(name='TrackBack')
for _i, _w in zip([120, 121, 122, 123, 124, 125, 126, 127, 128, 129, 130, 131, 132, 133, 134, 135], [1.0, 1.0, 0.9993, 1.0, 1.0, 1.0, 1.0, 1.0, 1.0, 1.0, 1.0, 1.0, 1.0, 1.0, 1.0, 1.0]): _vg.add([_i], _w, 'REPLACE')
_vg = ob_cube.vertex_groups.new(name='TrackFront')
for _i, _w in zip([56, 57, 58, 59, 60, 61, 62, 63, 192, 193, 194, 195, 196, 197, 198, 199], [1.0, 1.0, 1.0, 0.9999, 1.0, 1.0, 1.0, 0.9998, 1.0, 0.9972, 1.0, 0.9999, 1.0, 1.0, 1.0, 0.9985]): _vg.add([_i], _w, 'REPLACE')
_m = ob_cube.modifiers.new('Armature', 'ARMATURE')
_m.object = ob_armature

# ---- collection membership
col_collection_1.objects.link(ob_armature)
col_collection_1.objects.link(ob_cube)

# ---- scene / render settings (as saved in the file)
scene.frame_start = 1; scene.frame_end = 11; scene.frame_set(1)
scene.render.engine = 'CYCLES'
scene.render.resolution_percentage = 50
scene.render.dither_intensity = 0.0
scene.cycles.use_denoising = False
scene.cycles.samples = 128
scene.cycles.sampling_pattern = 'TABULATED_SOBOL'
scene.cycles.light_sampling_threshold = 0.0
scene.cycles.use_adaptive_sampling = False
scene.cycles.use_light_tree = False
scene.cycles.blur_glossy = 0.0
scene.cycles.sample_clamp_indirect = 0.0
scene.view_settings.view_transform = 'Standard'
bpy.context.view_layer.update()

# ---- added for rendering (the .blend has no active camera and no usable light): camera, sun
cam_auto = bpy.data.cameras.new('AutoCamera')
cam_auto.lens = 50.0
cam_auto.sensor_width = 36.0
cam_auto.clip_end = 1000.0
ob_auto_camera = bpy.data.objects.new('AutoCamera', cam_auto)
scene.collection.objects.link(ob_auto_camera)
ob_auto_camera.location = (1.16787, -1.43894, 0.846794)
ob_auto_camera.rotation_euler = (1.09748, -7.21219e-08, 0.694738)
scene.camera = ob_auto_camera
light_auto_sun = bpy.data.lights.new('AutoSun', 'SUN')
light_auto_sun.energy = 3.0
light_auto_sun.angle = 0.0523599
ob_auto_sun = bpy.data.objects.new('AutoSun', light_auto_sun)
scene.collection.objects.link(ob_auto_sun)
ob_auto_sun.rotation_euler = (0.872665, 0.174533, 0.523599)
bpy.context.view_layer.update()
